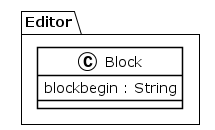

The diagram above was rendered by PlantUML. Its source (embedded in the PNG):
@startuml
!theme plain
package Editor {
class Block {
	 blockbegin : String
}
}
@enduml